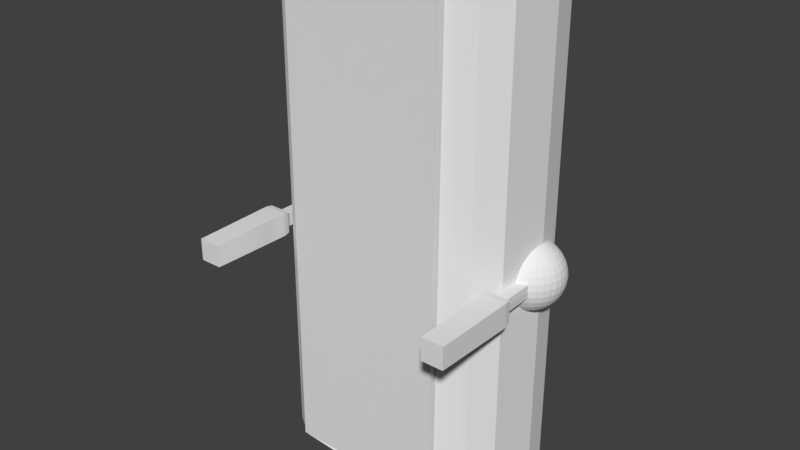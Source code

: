# Source: stasis_capsule.blend  (saved by Blender 2.79.0; exported with 4.5.12 LTS)
import bpy
from mathutils import Matrix  # noqa: F401  (used for matrix-valued properties, if any)

bpy.ops.wm.read_factory_settings(use_empty=True)
scene = bpy.context.scene
scene.name = 'Scene'

# ---- collections
col_collection_1 = bpy.data.collections.new('Collection 1'); scene.collection.children.link(col_collection_1)

# ---- world
world_world = bpy.data.worlds.new('World'); scene.world = world_world
world_world.color = (0.05088, 0.05088, 0.05088)
world_world.use_sun_shadow = False
world_world.sun_shadow_jitter_overblur = 0.0
world_world.cycles.sampling_method = 'MANUAL'

# ---- meshes
me_cylinder = bpy.data.meshes.new('Cylinder')
me_cylinder.from_pydata([(0.0, 1.0, -2.987), (0.0, 1.0, 3.672), (1.091, 0.9239, -2.987), (1.091, 0.9239, 3.672), (1.415, 0.7071, -2.987), (1.415, 0.7071, 3.672), (1.632, 0.3827, -2.987), (1.632, 0.3827, 3.672), (1.708, -4.371e-08, -2.987), (1.708, -4.371e-08, 3.672), (1.632, -0.6906, -2.987), (1.632, -0.6906, 3.672), (1.415, -1.015, -2.987), (1.415, -1.015, 3.672), (0.7017, -0.2511, -2.728), (0.6125, -0.3656, 2.912), (0.0, -0.3001, -2.728), (0.0, -0.401, 2.936), (0.7133, -0.9133, 3.484), (0.8182, -1.138, -2.877), (0.0, -1.194, -2.89), (0.0, -0.9609, 3.499), (1.091, -1.175, 3.622), (0.0, -1.17, 3.619), (0.8801, 0.7734, 2.486), (0.0, 0.7226, 2.521), (0.0, -1.287, -2.977), (0.9503, -1.223, -2.962), (0.0, 0.8038, -2.882), (0.8801, 0.8652, -2.882), (0.0, -1.308, -2.987), (1.091, -1.232, -2.987), (0.0, -1.096, -2.866), (0.839, -1.038, -2.866), (1.561, 0.06267, 0.4426), (1.549, 0.1465, 0.4169), (1.538, 0.2238, 0.3752), (1.528, 0.2915, 0.3191), (1.521, 0.3471, 0.2507), (1.515, 0.3884, 0.1727), (1.511, 0.4138, 0.08804), (1.51, 0.4224, 3.369e-08), (1.511, 0.4138, -0.08804), (1.538, 0.2238, -0.3752), (1.578, 0.06338, 0.4426), (1.583, 0.1479, 0.4169), (1.587, 0.2258, 0.3752), (1.591, 0.2941, 0.3191), (1.594, 0.3501, 0.2507), (1.597, 0.3917, 0.1727), (1.598, 0.4174, 0.08804), (1.599, 0.426, 3.369e-08), (1.598, 0.4174, -0.08804), (1.597, 0.3917, -0.1727), (1.594, 0.3501, -0.2507), (1.591, 0.2941, -0.3191), (1.587, 0.2258, -0.3752), (1.583, 0.1479, -0.4169), (1.578, 0.06338, -0.4426), (1.595, 0.0607, 0.4426), (1.616, 0.1427, 0.4169), (1.636, 0.2182, 0.3752), (1.653, 0.2844, 0.3191), (1.667, 0.3387, 0.2507), (1.677, 0.3791, 0.1727), (1.684, 0.4039, 0.08804), (1.686, 0.4123, 3.369e-08), (1.684, 0.4039, -0.08804), (1.677, 0.3791, -0.1727), (1.667, 0.3387, -0.2507), (1.653, 0.2844, -0.3191), (1.636, 0.2182, -0.3752), (1.616, 0.1427, -0.4169), (1.595, 0.0607, -0.4426), (1.611, 0.05476, 0.4426), (1.648, 0.131, 0.4169), (1.682, 0.2012, 0.3752), (1.712, 0.2628, 0.3191), (1.736, 0.3134, 0.2507), (1.754, 0.3509, 0.1727), (1.765, 0.374, 0.08804), (1.769, 0.3819, 3.369e-08), (1.765, 0.374, -0.08804), (1.754, 0.3509, -0.1727), (1.736, 0.3134, -0.2507), (1.712, 0.2628, -0.3191), (1.682, 0.2012, -0.3752), (1.648, 0.131, -0.4169), (1.611, 0.05476, -0.4426), (1.626, 0.04576, 0.4426), (1.677, 0.1133, 0.4169), (1.724, 0.1756, 0.3752), (1.765, 0.2302, 0.3191), (1.799, 0.275, 0.2507), (1.824, 0.3083, 0.1727), (1.839, 0.3288, 0.08804), (1.845, 0.3358, 3.369e-08), (1.839, 0.3288, -0.08804), (1.824, 0.3083, -0.1727), (1.799, 0.275, -0.2507), (1.765, 0.2302, -0.3191), (1.724, 0.1756, -0.3752), (1.677, 0.1133, -0.4169), (1.626, 0.04576, -0.4426), (1.638, 0.03407, 0.4426), (1.702, 0.09041, 0.4169), (1.76, 0.1423, 0.3752), (1.811, 0.1878, 0.3191), (1.853, 0.2252, 0.2507), (1.884, 0.2529, 0.1727), (1.903, 0.27, 0.08804), (1.91, 0.2758, 3.369e-08), (1.903, 0.27, -0.08804), (1.884, 0.2529, -0.1727), (1.853, 0.2252, -0.2507), (1.811, 0.1878, -0.3191), (1.76, 0.1423, -0.3752), (1.702, 0.09041, -0.4169), (1.638, 0.03407, -0.4426), (1.649, 0.02012, 0.4426), (1.722, 0.06305, 0.4169), (1.789, 0.1026, 0.3752), (1.848, 0.1373, 0.3191), (1.896, 0.1658, 0.2507), (1.932, 0.1869, 0.1727), (1.954, 0.1999, 0.08804), (1.962, 0.2043, 3.369e-08), (1.954, 0.1999, -0.08804), (1.932, 0.1869, -0.1727), (1.896, 0.1658, -0.2507), (1.848, 0.1373, -0.3191), (1.789, 0.1026, -0.3752), (1.722, 0.06305, -0.4169), (1.649, 0.02012, -0.4426), (1.656, 0.00446, 0.4426), (1.736, 0.03233, 0.4169), (1.809, 0.05802, 0.3752), (1.874, 0.08053, 0.3191), (1.927, 0.09901, 0.2507), (1.966, 0.1127, 0.1727), (1.991, 0.1212, 0.08804), (1.999, 0.124, 3.369e-08), (1.991, 0.1212, -0.08804), (1.966, 0.1127, -0.1727), (1.927, 0.09901, -0.2507), (1.874, 0.08053, -0.3191), (1.809, 0.05802, -0.3752), (1.736, 0.03233, -0.4169), (1.656, 0.00446, -0.4426), (1.66, -0.01232, 0.4426), (1.744, -0.0005767, 0.4169), (1.821, 0.01024, 0.3752), (1.889, 0.01972, 0.3191), (1.944, 0.02751, 0.2507), (1.986, 0.03329, 0.1727), (2.011, 0.03685, 0.08804), (2.02, 0.03805, 3.369e-08), (2.011, 0.03685, -0.08804), (1.986, 0.03329, -0.1727), (1.944, 0.02751, -0.2507), (1.889, 0.01972, -0.3191), (1.821, 0.01024, -0.3752), (1.744, -0.0005767, -0.4169), (1.66, -0.01232, -0.4426), (1.661, -0.02956, 0.4426), (1.745, -0.0344, 0.4169), (1.823, -0.03887, 0.3752), (1.891, -0.04278, 0.3191), (1.947, -0.04599, 0.2507), (1.989, -0.04838, 0.1727), (2.015, -0.04985, 0.08804), (2.023, -0.05034, 3.369e-08), (2.015, -0.04985, -0.08804), (1.989, -0.04838, -0.1727), (1.947, -0.04599, -0.2507), (1.891, -0.04278, -0.3191), (1.823, -0.03887, -0.3752), (1.745, -0.0344, -0.4169), (1.661, -0.02956, -0.4426), (1.658, -0.04661, 0.4426), (1.74, -0.06785, 0.4169), (1.815, -0.08743, 0.3752), (1.882, -0.1046, 0.3191), (1.936, -0.1187, 0.2507), (1.976, -0.1291, 0.1727), (2.001, -0.1356, 0.08804), (2.01, -0.1377, 3.369e-08), (2.001, -0.1356, -0.08804), (1.976, -0.1291, -0.1727), (1.936, -0.1187, -0.2507), (1.882, -0.1046, -0.3191), (1.815, -0.08743, -0.3752), (1.74, -0.06785, -0.4169), (1.658, -0.04661, -0.4426), (1.652, -0.06282, 0.4426), (1.728, -0.09963, 0.4169), (1.799, -0.1336, 0.3752), (1.86, -0.1633, 0.3191), (1.911, -0.1877, 0.2507), (1.948, -0.2059, 0.1727), (1.971, -0.217, 0.08804), (1.979, -0.2208, 3.369e-08), (1.971, -0.217, -0.08804), (1.948, -0.2059, -0.1727), (1.911, -0.1877, -0.2507), (1.86, -0.1633, -0.3191), (1.799, -0.1336, -0.3752), (1.728, -0.09963, -0.4169), (1.652, -0.06282, -0.4426), (1.643, -0.07755, 0.4426), (1.711, -0.1285, 0.4169), (1.773, -0.1755, 0.3752), (1.827, -0.2167, 0.3191), (1.872, -0.2505, 0.2507), (1.906, -0.2756, 0.1727), (1.926, -0.2911, 0.08804), (1.933, -0.2963, 3.369e-08), (1.926, -0.2911, -0.08804), (1.906, -0.2756, -0.1727), (1.872, -0.2505, -0.2507), (1.827, -0.2167, -0.3191), (1.773, -0.1755, -0.3752), (1.711, -0.1285, -0.4169), (1.643, -0.07755, -0.4426), (1.631, -0.09024, 0.4426), (1.688, -0.1534, 0.4169), (1.74, -0.2117, 0.3752), (1.785, -0.2627, 0.3191), (1.822, -0.3046, 0.2507), (1.85, -0.3357, 0.1727), (1.867, -0.3549, 0.08804), (1.873, -0.3614, 3.369e-08), (1.867, -0.3549, -0.08804), (1.85, -0.3357, -0.1727), (1.822, -0.3046, -0.2507), (1.785, -0.2627, -0.3191), (1.74, -0.2117, -0.3752), (1.688, -0.1534, -0.4169), (1.631, -0.09024, -0.4426), (1.573, -0.02452, -0.4513), (1.617, -0.1004, 0.4426), (1.66, -0.1734, 0.4169), (1.7, -0.2406, 0.3752), (1.735, -0.2996, 0.3191), (1.763, -0.3479, 0.2507), (1.784, -0.3839, 0.1727), (1.797, -0.406, 0.08804), (1.802, -0.4135, 3.369e-08), (1.797, -0.406, -0.08804), (1.784, -0.3839, -0.1727), (1.763, -0.3479, -0.2507), (1.735, -0.2996, -0.3191), (1.7, -0.2406, -0.3752), (1.66, -0.1734, -0.4169), (1.617, -0.1004, -0.4426), (1.602, -0.1077, 0.4426), (1.63, -0.1876, 0.4169), (1.655, -0.2613, 0.3752), (1.678, -0.3259, 0.3191), (1.696, -0.3788, 0.2507), (1.71, -0.4182, 0.1727), (1.718, -0.4425, 0.08804), (1.718, -0.4425, -0.08804), (1.71, -0.4182, -0.1727), (1.696, -0.3788, -0.2507), (1.678, -0.3259, -0.3191), (1.655, -0.2613, -0.3752), (1.63, -0.1876, -0.4169), (1.602, -0.1077, -0.4426), (1.585, -0.1117, 0.4426), (1.597, -0.1956, 0.4169), (1.608, -0.2728, 0.3752), (1.617, -0.3406, 0.3191), (1.625, -0.3961, 0.2507), (1.631, -0.4374, 0.1727), (1.634, -0.4629, 0.08804), (1.635, -0.4715, 3.369e-08), (1.634, -0.4629, -0.08804), (1.631, -0.4374, -0.1727), (1.625, -0.3961, -0.2507), (1.617, -0.3406, -0.3191), (1.608, -0.2728, -0.3752), (1.597, -0.1956, -0.4169), (1.585, -0.1117, -0.4426), (1.573, -0.02452, 0.4513), (1.805, -2.027, 0.08804), (1.637, -2.027, -0.08804), (1.637, -2.027, 3.557e-08), (1.637, -2.027, 0.08804), (1.723, -2.027, -0.08804), (1.725, -2.027, 3.557e-08), (1.723, -2.027, 0.08804), (1.805, -2.027, -0.08804), (1.808, -2.027, 3.557e-08), (1.515, 0.3884, -0.1727), (1.521, 0.3471, -0.2507), (1.528, 0.2915, -0.3191), (1.549, 0.1465, -0.4169), (1.561, 0.06267, -0.4426), (1.594, -2.134, -0.1492), (1.594, -2.134, 0.1492), (1.582, -0.9951, -0.1607), (1.582, -0.9951, 0.1607), (1.892, -2.134, -0.1492), (1.892, -2.134, 0.1492), (1.903, -0.9951, -0.1607), (1.903, -0.9951, 0.1607), (1.634, -1.004, 0.1085), (1.634, -1.004, -0.1085), (1.851, -1.004, -0.1085), (1.851, -1.004, 0.1085), (1.594, -0.918, 0.1492), (1.594, -0.918, -0.1492), (1.892, -0.918, -0.1492), (1.892, -0.918, 0.1492), (1.582, -1.085, -0.1607), (1.582, -1.085, 0.1607), (1.903, -1.085, -0.1607), (1.903, -1.085, 0.1607), (1.077, -1.297, -2.912), (1.077, -1.297, 3.568), (1.077, -1.026, -2.912), (1.077, -1.026, 3.568), (0.0, -1.026, -2.912), (0.0, -1.026, 3.568), (0.0, -1.297, -2.912), (0.0, -1.297, 3.568)], [], [(0, 1, 3, 2), (2, 3, 5, 4), (4, 5, 7, 6), (6, 7, 9, 8), (8, 9, 11, 10), (10, 11, 13, 12), (12, 13, 22, 31), (29, 24, 25, 28), (1, 23, 22, 3), (3, 22, 13, 5), (5, 13, 11, 7), (9, 7, 11), (2, 31, 30, 0), (4, 12, 31, 2), (6, 10, 12, 4), (8, 10, 6), (24, 29, 31, 22), (14, 16, 32, 33), (17, 15, 18, 21), (21, 18, 22, 23), (15, 17, 25, 24), (18, 15, 24, 22), (19, 20, 26, 27), (16, 14, 29, 28), (14, 33, 31, 29), (27, 26, 30, 31), (20, 19, 33, 32), (19, 27, 31, 33), (38, 37, 47, 48), (43, 296, 55, 56), (39, 38, 48, 49), (297, 43, 56, 57), (40, 39, 49, 50), (298, 297, 57, 58), (41, 40, 50, 51), (34, 284, 44), (239, 298, 58), (42, 41, 51, 52), (35, 34, 44, 45), (294, 42, 52, 53), (36, 35, 45, 46), (295, 294, 53, 54), (37, 36, 46, 47), (296, 295, 54, 55), (54, 53, 68, 69), (47, 46, 61, 62), (55, 54, 69, 70), (48, 47, 62, 63), (56, 55, 70, 71), (49, 48, 63, 64), (57, 56, 71, 72), (50, 49, 64, 65), (58, 57, 72, 73), (51, 50, 65, 66), (44, 284, 59), (239, 58, 73), (52, 51, 66, 67), (45, 44, 59, 60), (53, 52, 67, 68), (46, 45, 60, 61), (73, 72, 87, 88), (66, 65, 80, 81), (59, 284, 74), (239, 73, 88), (67, 66, 81, 82), (60, 59, 74, 75), (68, 67, 82, 83), (61, 60, 75, 76), (69, 68, 83, 84), (62, 61, 76, 77), (70, 69, 84, 85), (63, 62, 77, 78), (71, 70, 85, 86), (64, 63, 78, 79), (72, 71, 86, 87), (65, 64, 79, 80), (85, 84, 99, 100), (78, 77, 92, 93), (86, 85, 100, 101), (79, 78, 93, 94), (87, 86, 101, 102), (80, 79, 94, 95), (88, 87, 102, 103), (81, 80, 95, 96), (74, 284, 89), (239, 88, 103), (82, 81, 96, 97), (75, 74, 89, 90), (83, 82, 97, 98), (76, 75, 90, 91), (84, 83, 98, 99), (77, 76, 91, 92), (89, 284, 104), (239, 103, 118), (97, 96, 111, 112), (90, 89, 104, 105), (98, 97, 112, 113), (91, 90, 105, 106), (99, 98, 113, 114), (92, 91, 106, 107), (100, 99, 114, 115), (93, 92, 107, 108), (101, 100, 115, 116), (94, 93, 108, 109), (102, 101, 116, 117), (95, 94, 109, 110), (103, 102, 117, 118), (96, 95, 110, 111), (108, 107, 122, 123), (116, 115, 130, 131), (109, 108, 123, 124), (117, 116, 131, 132), (110, 109, 124, 125), (118, 117, 132, 133), (111, 110, 125, 126), (104, 284, 119), (239, 118, 133), (112, 111, 126, 127), (105, 104, 119, 120), (113, 112, 127, 128), (106, 105, 120, 121), (114, 113, 128, 129), (107, 106, 121, 122), (115, 114, 129, 130), (127, 126, 141, 142), (120, 119, 134, 135), (128, 127, 142, 143), (121, 120, 135, 136), (129, 128, 143, 144), (122, 121, 136, 137), (130, 129, 144, 145), (123, 122, 137, 138), (131, 130, 145, 146), (124, 123, 138, 139), (132, 131, 146, 147), (125, 124, 139, 140), (133, 132, 147, 148), (126, 125, 140, 141), (119, 284, 134), (239, 133, 148), (146, 145, 160, 161), (139, 138, 153, 154), (147, 146, 161, 162), (140, 139, 154, 155), (148, 147, 162, 163), (141, 140, 155, 156), (134, 284, 149), (239, 148, 163), (142, 141, 156, 157), (135, 134, 149, 150), (143, 142, 157, 158), (136, 135, 150, 151), (144, 143, 158, 159), (137, 136, 151, 152), (145, 144, 159, 160), (138, 137, 152, 153), (150, 149, 164, 165), (158, 157, 172, 173), (151, 150, 165, 166), (159, 158, 173, 174), (152, 151, 166, 167), (160, 159, 174, 175), (153, 152, 167, 168), (161, 160, 175, 176), (154, 153, 168, 169), (162, 161, 176, 177), (155, 154, 169, 170), (163, 162, 177, 178), (156, 155, 170, 171), (149, 284, 164), (239, 163, 178), (157, 156, 171, 172), (169, 168, 183, 184), (177, 176, 191, 192), (170, 169, 184, 185), (178, 177, 192, 193), (171, 170, 185, 186), (164, 284, 179), (239, 178, 193), (172, 171, 186, 187), (165, 164, 179, 180), (173, 172, 187, 188), (166, 165, 180, 181), (174, 173, 188, 189), (167, 166, 181, 182), (175, 174, 189, 190), (168, 167, 182, 183), (176, 175, 190, 191), (188, 187, 202, 203), (181, 180, 195, 196), (189, 188, 203, 204), (182, 181, 196, 197), (190, 189, 204, 205), (183, 182, 197, 198), (191, 190, 205, 206), (184, 183, 198, 199), (192, 191, 206, 207), (185, 184, 199, 200), (193, 192, 207, 208), (186, 185, 200, 201), (179, 284, 194), (239, 193, 208), (187, 186, 201, 202), (180, 179, 194, 195), (207, 206, 221, 222), (200, 199, 214, 215), (208, 207, 222, 223), (201, 200, 215, 216), (194, 284, 209), (239, 208, 223), (202, 201, 216, 217), (195, 194, 209, 210), (203, 202, 217, 218), (196, 195, 210, 211), (204, 203, 218, 219), (197, 196, 211, 212), (205, 204, 219, 220), (198, 197, 212, 213), (206, 205, 220, 221), (199, 198, 213, 214), (219, 218, 233, 234), (212, 211, 226, 227), (220, 219, 234, 235), (213, 212, 227, 228), (221, 220, 235, 236), (214, 213, 228, 229), (222, 221, 236, 237), (215, 214, 229, 230), (223, 222, 237, 238), (216, 215, 230, 231), (209, 284, 224), (239, 223, 238), (217, 216, 231, 232), (210, 209, 224, 225), (218, 217, 232, 233), (211, 210, 225, 226), (238, 237, 253, 254), (231, 230, 246, 247), (224, 284, 240), (239, 238, 254), (232, 231, 247, 248), (225, 224, 240, 241), (233, 232, 248, 249), (226, 225, 241, 242), (234, 233, 249, 250), (227, 226, 242, 243), (235, 234, 250, 251), (228, 227, 243, 244), (236, 235, 251, 252), (229, 228, 244, 245), (237, 236, 252, 253), (230, 229, 245, 246), (243, 242, 257, 258), (251, 250, 264, 265), (244, 243, 258, 259), (252, 251, 265, 266), (245, 244, 259, 260), (253, 252, 266, 267), (246, 245, 260, 261), (254, 253, 267, 268), (261, 275, 288, 291), (240, 284, 255), (239, 254, 268), (275, 276, 287, 288), (241, 240, 255, 256), (249, 248, 262, 263), (242, 241, 256, 257), (250, 249, 263, 264), (262, 248, 292, 289), (255, 284, 269), (239, 268, 283), (247, 246, 285, 293), (256, 255, 269, 270), (263, 262, 277, 278), (257, 256, 270, 271), (264, 263, 278, 279), (258, 257, 271, 272), (265, 264, 279, 280), (259, 258, 272, 273), (266, 265, 280, 281), (260, 259, 273, 274), (267, 266, 281, 282), (261, 260, 274, 275), (268, 267, 282, 283), (293, 285, 291, 290), (276, 277, 286, 287), (277, 262, 289, 286), (246, 261, 291, 285), (248, 247, 293, 292), (289, 290, 287, 286), (290, 291, 288, 287), (292, 293, 290, 289), (315, 316, 302, 301), (302, 306, 314, 311), (317, 318, 304, 303), (303, 304, 300, 299), (315, 317, 303, 299), (318, 316, 300, 304), (308, 307, 310, 309), (301, 302, 311, 312), (306, 305, 313, 314), (305, 301, 312, 313), (307, 308, 312, 311), (308, 309, 313, 312), (310, 307, 311, 314), (309, 310, 314, 313), (306, 302, 316, 318), (301, 305, 317, 315), (305, 306, 318, 317), (299, 300, 316, 315), (323, 324, 322, 321), (321, 322, 320, 319), (323, 321, 319, 325), (322, 324, 326, 320), (319, 320, 326, 325)])
me_cylinder.use_remesh_preserve_volume = False
me_cylinder.use_remesh_preserve_attributes = False
me_cylinder.use_mirror_vertex_groups = False
me_cylinder.update()

# ---- objects
ob_cylinder = bpy.data.objects.new('Cylinder', me_cylinder)

# ---- transforms, parenting, visibility, modifiers, constraints
ob_cylinder.location = (0.0, 0.0, 0.0)
ob_cylinder.lineart.crease_threshold = 0.0
_m = ob_cylinder.modifiers.new('Mirror', 'MIRROR')
_m.use_clip = True

# ---- collection membership
col_collection_1.objects.link(ob_cylinder)

# ---- scene / render settings (as saved in the file)
scene.frame_start = 1; scene.frame_end = 250; scene.frame_set(1)
scene.render.engine = 'CYCLES'
scene.render.resolution_percentage = 50
scene.render.dither_intensity = 0.0
scene.cycles.use_denoising = False
scene.cycles.samples = 128
scene.cycles.sampling_pattern = 'TABULATED_SOBOL'
scene.cycles.use_adaptive_sampling = False
scene.cycles.use_light_tree = False
scene.cycles.blur_glossy = 0.0
scene.cycles.sample_clamp_indirect = 0.0
scene.view_settings.view_transform = 'Standard'
bpy.context.view_layer.update()

# ---- added for rendering (the .blend has no active camera and no usable light): camera, sun
cam_auto = bpy.data.cameras.new('AutoCamera')
cam_auto.lens = 50.0
cam_auto.sensor_width = 36.0
cam_auto.clip_end = 1000.0
ob_auto_camera = bpy.data.objects.new('AutoCamera', cam_auto)
scene.collection.objects.link(ob_auto_camera)
ob_auto_camera.location = (7.77056, -9.89163, 6.55901)
ob_auto_camera.rotation_euler = (1.09748, -7.21219e-08, 0.694738)
scene.camera = ob_auto_camera
light_auto_sun = bpy.data.lights.new('AutoSun', 'SUN')
light_auto_sun.energy = 3.0
light_auto_sun.angle = 0.0523599
ob_auto_sun = bpy.data.objects.new('AutoSun', light_auto_sun)
scene.collection.objects.link(ob_auto_sun)
ob_auto_sun.rotation_euler = (0.872665, 0.174533, 0.523599)
bpy.context.view_layer.update()

